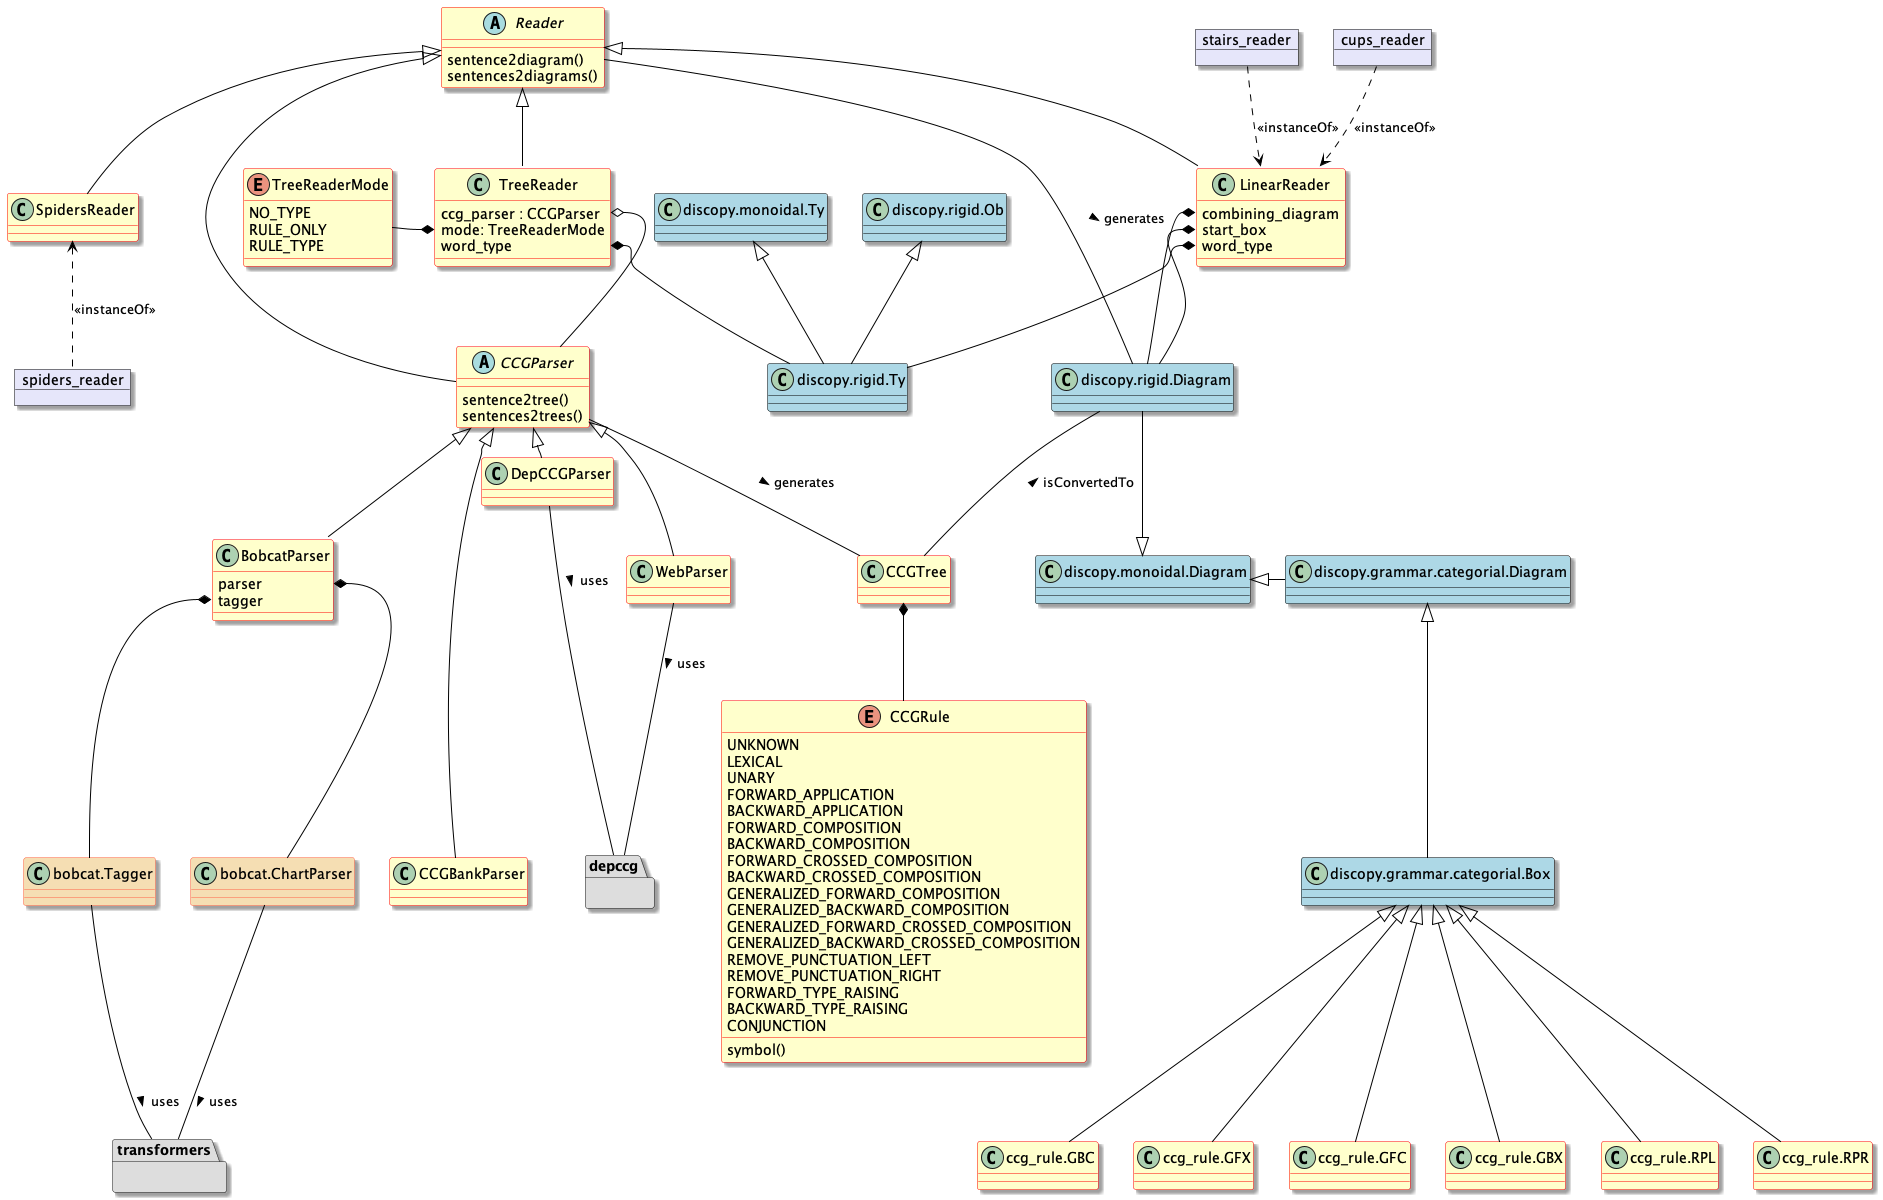

The diagram above was rendered by PlantUML. Its source (embedded in the PNG):
@startuml

set namespaceseparator none
skinparam dpi 96
skinparam ArrowColor Black
skinparam shadowing true
skinparam class {
  backgroundColor Business
  borderColor Red
}
skinparam object {
  backgroundColor lavender
  borderColor black
}
'skinparam linetype ortho
'skinparam groupInheritance 4

package depccg #DDDDDD {}
package transformers #DDDDDD {}

abstract class Reader {
  sentence2diagram()
  sentences2diagrams()
}

abstract class CCGParser {
  sentence2tree()
  sentences2trees()
}

class TreeReader {
  ccg_parser : CCGParser
  mode: TreeReaderMode
  word_type
}

enum TreeReaderMode {
    NO_TYPE
    RULE_ONLY
    RULE_TYPE
}

class LinearReader {
    combining_diagram
    start_box
    word_type
}
class SpidersReader {}
class DepCCGParser
class WebParser
class BobcatParser {
    parser
    tagger
}
class CCGBankParser
enum CCGRule {
    UNKNOWN
    LEXICAL
    UNARY
    FORWARD_APPLICATION
    BACKWARD_APPLICATION
    FORWARD_COMPOSITION
    BACKWARD_COMPOSITION
    FORWARD_CROSSED_COMPOSITION
    BACKWARD_CROSSED_COMPOSITION
    GENERALIZED_FORWARD_COMPOSITION
    GENERALIZED_BACKWARD_COMPOSITION
    GENERALIZED_FORWARD_CROSSED_COMPOSITION
    GENERALIZED_BACKWARD_CROSSED_COMPOSITION
    REMOVE_PUNCTUATION_LEFT
    REMOVE_PUNCTUATION_RIGHT
    FORWARD_TYPE_RAISING
    BACKWARD_TYPE_RAISING
    CONJUNCTION
    symbol()
}
class CCGTree

class bobcat.Tagger #back:wheat;line:tomato
class bobcat.ChartParser #back:wheat;line:tomato

class ccg_rule.GBC
class ccg_rule.GFX
class ccg_rule.GFC
class ccg_rule.GBX
class ccg_rule.RPL
class ccg_rule.RPR

class discopy.rigid.Ty #back:lightblue;line:black {}
class discopy.rigid.Ob #back:lightblue;line:black {}
class discopy.monoidal.Ty #back:lightblue;line:black {}
class discopy.monoidal.Diagram #back:lightblue;line:black {}
class discopy.rigid.Diagram #back:lightblue;line:black {}
class discopy.grammar.categorial.Diagram #back:lightblue;line:black {}
class discopy.grammar.categorial.Box #back:lightblue;line:black {}

object cups_reader
object spiders_reader
object stairs_reader

Reader <|-- CCGParser
Reader <|-- TreeReader
Reader <|-- LinearReader
Reader <|-- SpidersReader

LinearReader <.u. cups_reader : <<instanceOf>>
LinearReader <.u. stairs_reader : <<instanceOf>>

CCGParser <|- DepCCGParser
CCGParser <|-- BobcatParser
CCGParser <|-- WebParser
CCGParser <|--- CCGBankParser

SpidersReader <.. spiders_reader : <<instanceOf>>

DepCCGParser - depccg: > uses

discopy.monoidal.Ty <|-- discopy.rigid.Ty
discopy.rigid.Ob <|-- discopy.rigid.Ty
discopy.rigid.Diagram --|> discopy.monoidal.Diagram

discopy.monoidal.Diagram <|-r- discopy.grammar.categorial.Diagram
discopy.grammar.categorial.Diagram <|-- discopy.grammar.categorial.Box

TreeReader::ccg_parser o-- CCGParser
TreeReader::mode *-l- TreeReaderMode
LinearReader::word_type *-- discopy.rigid.Ty
TreeReader::word_type *-- discopy.rigid.Ty
LinearReader::combining_diagram *-- discopy.rigid.Diagram
LinearReader::start_box *-- discopy.rigid.Diagram

BobcatParser::parser *-- bobcat.ChartParser
BobcatParser::tagger *-- bobcat.Tagger

bobcat.ChartParser -- transformers : uses >
bobcat.Tagger -- transformers: uses >
WebParser -- depccg: uses >

CCGTree *-- CCGRule
CCGTree -u- CCGParser : < generates
discopy.rigid.Diagram -- CCGTree : < isConvertedTo

Reader -- discopy.rigid.Diagram : generates >

discopy.grammar.categorial.Box <|-- ccg_rule.GBC
discopy.grammar.categorial.Box <|-- ccg_rule.GFX
discopy.grammar.categorial.Box <|-- ccg_rule.GFC
discopy.grammar.categorial.Box <|-- ccg_rule.GBX
discopy.grammar.categorial.Box <|-- ccg_rule.RPL
discopy.grammar.categorial.Box <|-- ccg_rule.RPR

@enduml